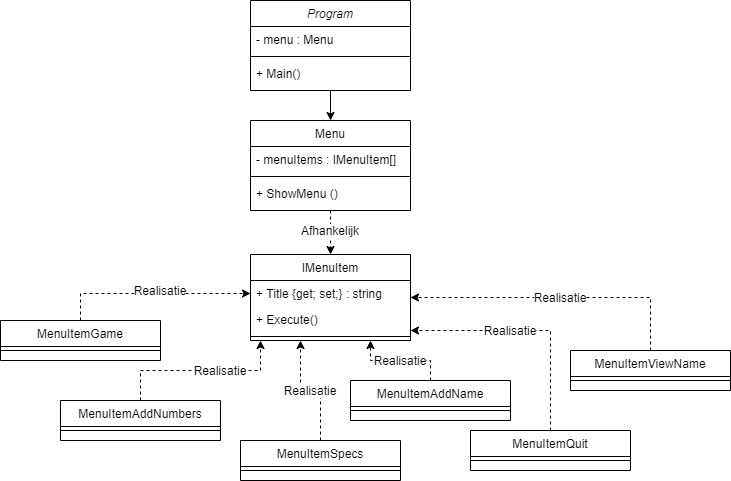

The diagram above was exported from draw.io. Its source (the exported page's mxGraphModel, read from the mxfile embedded in the PNG):
<mxGraphModel dx="1422" dy="815" grid="1" gridSize="10" guides="1" tooltips="1" connect="1" arrows="1" fold="1" page="1" pageScale="1" pageWidth="827" pageHeight="1169" math="0" shadow="0">
  <root>
    <mxCell id="WIyWlLk6GJQsqaUBKTNV-0" />
    <mxCell id="WIyWlLk6GJQsqaUBKTNV-1" parent="WIyWlLk6GJQsqaUBKTNV-0" />
    <mxCell id="HtmanCnCH5HY1VFuvZXc-17" style="edgeStyle=orthogonalEdgeStyle;rounded=0;orthogonalLoop=1;jettySize=auto;html=1;exitX=0.5;exitY=1;exitDx=0;exitDy=0;entryX=0.5;entryY=0;entryDx=0;entryDy=0;" edge="1" parent="WIyWlLk6GJQsqaUBKTNV-1" source="zkfFHV4jXpPFQw0GAbJ--0" target="zkfFHV4jXpPFQw0GAbJ--6">
      <mxGeometry relative="1" as="geometry" />
    </mxCell>
    <mxCell id="zkfFHV4jXpPFQw0GAbJ--0" value="Program" style="swimlane;fontStyle=2;align=center;verticalAlign=top;childLayout=stackLayout;horizontal=1;startSize=26;horizontalStack=0;resizeParent=1;resizeLast=0;collapsible=1;marginBottom=0;rounded=0;shadow=0;strokeWidth=1;" parent="WIyWlLk6GJQsqaUBKTNV-1" vertex="1">
      <mxGeometry x="320" y="20" width="160" height="90" as="geometry">
        <mxRectangle x="230" y="140" width="160" height="26" as="alternateBounds" />
      </mxGeometry>
    </mxCell>
    <mxCell id="zkfFHV4jXpPFQw0GAbJ--1" value="- menu : Menu" style="text;align=left;verticalAlign=top;spacingLeft=4;spacingRight=4;overflow=hidden;rotatable=0;points=[[0,0.5],[1,0.5]];portConstraint=eastwest;" parent="zkfFHV4jXpPFQw0GAbJ--0" vertex="1">
      <mxGeometry y="26" width="160" height="26" as="geometry" />
    </mxCell>
    <mxCell id="zkfFHV4jXpPFQw0GAbJ--4" value="" style="line;html=1;strokeWidth=1;align=left;verticalAlign=middle;spacingTop=-1;spacingLeft=3;spacingRight=3;rotatable=0;labelPosition=right;points=[];portConstraint=eastwest;" parent="zkfFHV4jXpPFQw0GAbJ--0" vertex="1">
      <mxGeometry y="52" width="160" height="8" as="geometry" />
    </mxCell>
    <mxCell id="zkfFHV4jXpPFQw0GAbJ--5" value="+ Main()" style="text;align=left;verticalAlign=top;spacingLeft=4;spacingRight=4;overflow=hidden;rotatable=0;points=[[0,0.5],[1,0.5]];portConstraint=eastwest;" parent="zkfFHV4jXpPFQw0GAbJ--0" vertex="1">
      <mxGeometry y="60" width="160" height="26" as="geometry" />
    </mxCell>
    <mxCell id="HtmanCnCH5HY1VFuvZXc-30" style="edgeStyle=orthogonalEdgeStyle;rounded=0;orthogonalLoop=1;jettySize=auto;html=1;exitX=0.5;exitY=1;exitDx=0;exitDy=0;entryX=0.5;entryY=0;entryDx=0;entryDy=0;dashed=1;" edge="1" parent="WIyWlLk6GJQsqaUBKTNV-1" source="zkfFHV4jXpPFQw0GAbJ--6" target="zkfFHV4jXpPFQw0GAbJ--17">
      <mxGeometry relative="1" as="geometry" />
    </mxCell>
    <mxCell id="zkfFHV4jXpPFQw0GAbJ--6" value="Menu" style="swimlane;fontStyle=0;align=center;verticalAlign=top;childLayout=stackLayout;horizontal=1;startSize=26;horizontalStack=0;resizeParent=1;resizeLast=0;collapsible=1;marginBottom=0;rounded=0;shadow=0;strokeWidth=1;" parent="WIyWlLk6GJQsqaUBKTNV-1" vertex="1">
      <mxGeometry x="320" y="140" width="160" height="90" as="geometry">
        <mxRectangle x="130" y="380" width="160" height="26" as="alternateBounds" />
      </mxGeometry>
    </mxCell>
    <mxCell id="zkfFHV4jXpPFQw0GAbJ--7" value="- menuItems : IMenuItem[]" style="text;align=left;verticalAlign=top;spacingLeft=4;spacingRight=4;overflow=hidden;rotatable=0;points=[[0,0.5],[1,0.5]];portConstraint=eastwest;" parent="zkfFHV4jXpPFQw0GAbJ--6" vertex="1">
      <mxGeometry y="26" width="160" height="26" as="geometry" />
    </mxCell>
    <mxCell id="zkfFHV4jXpPFQw0GAbJ--9" value="" style="line;html=1;strokeWidth=1;align=left;verticalAlign=middle;spacingTop=-1;spacingLeft=3;spacingRight=3;rotatable=0;labelPosition=right;points=[];portConstraint=eastwest;" parent="zkfFHV4jXpPFQw0GAbJ--6" vertex="1">
      <mxGeometry y="52" width="160" height="8" as="geometry" />
    </mxCell>
    <mxCell id="zkfFHV4jXpPFQw0GAbJ--11" value="+ ShowMenu ()" style="text;align=left;verticalAlign=top;spacingLeft=4;spacingRight=4;overflow=hidden;rotatable=0;points=[[0,0.5],[1,0.5]];portConstraint=eastwest;" parent="zkfFHV4jXpPFQw0GAbJ--6" vertex="1">
      <mxGeometry y="60" width="160" height="26" as="geometry" />
    </mxCell>
    <mxCell id="HtmanCnCH5HY1VFuvZXc-25" style="edgeStyle=orthogonalEdgeStyle;rounded=0;orthogonalLoop=1;jettySize=auto;html=1;exitX=0.5;exitY=0;exitDx=0;exitDy=0;dashed=1;" edge="1" parent="WIyWlLk6GJQsqaUBKTNV-1" source="zkfFHV4jXpPFQw0GAbJ--13">
      <mxGeometry relative="1" as="geometry">
        <mxPoint x="330" y="360" as="targetPoint" />
      </mxGeometry>
    </mxCell>
    <mxCell id="zkfFHV4jXpPFQw0GAbJ--13" value="MenuItemAddNumbers" style="swimlane;fontStyle=0;align=center;verticalAlign=top;childLayout=stackLayout;horizontal=1;startSize=26;horizontalStack=0;resizeParent=1;resizeLast=0;collapsible=1;marginBottom=0;rounded=0;shadow=0;strokeWidth=1;" parent="WIyWlLk6GJQsqaUBKTNV-1" vertex="1">
      <mxGeometry x="130" y="420" width="160" height="40" as="geometry">
        <mxRectangle x="340" y="380" width="170" height="26" as="alternateBounds" />
      </mxGeometry>
    </mxCell>
    <mxCell id="zkfFHV4jXpPFQw0GAbJ--15" value="" style="line;html=1;strokeWidth=1;align=left;verticalAlign=middle;spacingTop=-1;spacingLeft=3;spacingRight=3;rotatable=0;labelPosition=right;points=[];portConstraint=eastwest;" parent="zkfFHV4jXpPFQw0GAbJ--13" vertex="1">
      <mxGeometry y="26" width="160" height="8" as="geometry" />
    </mxCell>
    <mxCell id="zkfFHV4jXpPFQw0GAbJ--17" value="IMenuItem" style="swimlane;fontStyle=0;align=center;verticalAlign=top;childLayout=stackLayout;horizontal=1;startSize=26;horizontalStack=0;resizeParent=1;resizeLast=0;collapsible=1;marginBottom=0;rounded=0;shadow=0;strokeWidth=1;" parent="WIyWlLk6GJQsqaUBKTNV-1" vertex="1">
      <mxGeometry x="320" y="274" width="160" height="86" as="geometry">
        <mxRectangle x="550" y="140" width="160" height="26" as="alternateBounds" />
      </mxGeometry>
    </mxCell>
    <mxCell id="zkfFHV4jXpPFQw0GAbJ--18" value="+ Title {get; set;} : string" style="text;align=left;verticalAlign=top;spacingLeft=4;spacingRight=4;overflow=hidden;rotatable=0;points=[[0,0.5],[1,0.5]];portConstraint=eastwest;" parent="zkfFHV4jXpPFQw0GAbJ--17" vertex="1">
      <mxGeometry y="26" width="160" height="26" as="geometry" />
    </mxCell>
    <mxCell id="zkfFHV4jXpPFQw0GAbJ--19" value="+ Execute()" style="text;align=left;verticalAlign=top;spacingLeft=4;spacingRight=4;overflow=hidden;rotatable=0;points=[[0,0.5],[1,0.5]];portConstraint=eastwest;rounded=0;shadow=0;html=0;" parent="zkfFHV4jXpPFQw0GAbJ--17" vertex="1">
      <mxGeometry y="52" width="160" height="26" as="geometry" />
    </mxCell>
    <mxCell id="zkfFHV4jXpPFQw0GAbJ--23" value="" style="line;html=1;strokeWidth=1;align=left;verticalAlign=middle;spacingTop=-1;spacingLeft=3;spacingRight=3;rotatable=0;labelPosition=right;points=[];portConstraint=eastwest;" parent="zkfFHV4jXpPFQw0GAbJ--17" vertex="1">
      <mxGeometry y="78" width="160" height="8" as="geometry" />
    </mxCell>
    <mxCell id="HtmanCnCH5HY1VFuvZXc-29" style="edgeStyle=orthogonalEdgeStyle;rounded=0;orthogonalLoop=1;jettySize=auto;html=1;exitX=0.5;exitY=0;exitDx=0;exitDy=0;dashed=1;entryX=0;entryY=0.5;entryDx=0;entryDy=0;" edge="1" parent="WIyWlLk6GJQsqaUBKTNV-1" source="HtmanCnCH5HY1VFuvZXc-0" target="zkfFHV4jXpPFQw0GAbJ--18">
      <mxGeometry relative="1" as="geometry">
        <mxPoint x="170" y="260" as="targetPoint" />
      </mxGeometry>
    </mxCell>
    <mxCell id="HtmanCnCH5HY1VFuvZXc-0" value="MenuItemGame" style="swimlane;fontStyle=0;align=center;verticalAlign=top;childLayout=stackLayout;horizontal=1;startSize=26;horizontalStack=0;resizeParent=1;resizeLast=0;collapsible=1;marginBottom=0;rounded=0;shadow=0;strokeWidth=1;" vertex="1" parent="WIyWlLk6GJQsqaUBKTNV-1">
      <mxGeometry x="70" y="340" width="160" height="40" as="geometry">
        <mxRectangle x="340" y="380" width="170" height="26" as="alternateBounds" />
      </mxGeometry>
    </mxCell>
    <mxCell id="HtmanCnCH5HY1VFuvZXc-2" value="" style="line;html=1;strokeWidth=1;align=left;verticalAlign=middle;spacingTop=-1;spacingLeft=3;spacingRight=3;rotatable=0;labelPosition=right;points=[];portConstraint=eastwest;" vertex="1" parent="HtmanCnCH5HY1VFuvZXc-0">
      <mxGeometry y="26" width="160" height="8" as="geometry" />
    </mxCell>
    <mxCell id="HtmanCnCH5HY1VFuvZXc-23" style="edgeStyle=orthogonalEdgeStyle;rounded=0;orthogonalLoop=1;jettySize=auto;html=1;exitX=0.5;exitY=0;exitDx=0;exitDy=0;dashed=1;entryX=0.75;entryY=1;entryDx=0;entryDy=0;" edge="1" parent="WIyWlLk6GJQsqaUBKTNV-1" source="HtmanCnCH5HY1VFuvZXc-3" target="zkfFHV4jXpPFQw0GAbJ--17">
      <mxGeometry relative="1" as="geometry">
        <mxPoint x="360" y="360" as="targetPoint" />
      </mxGeometry>
    </mxCell>
    <mxCell id="HtmanCnCH5HY1VFuvZXc-22" style="edgeStyle=orthogonalEdgeStyle;rounded=0;orthogonalLoop=1;jettySize=auto;html=1;exitX=0.5;exitY=0;exitDx=0;exitDy=0;entryX=1;entryY=0.5;entryDx=0;entryDy=0;dashed=1;" edge="1" parent="WIyWlLk6GJQsqaUBKTNV-1" source="HtmanCnCH5HY1VFuvZXc-6" target="zkfFHV4jXpPFQw0GAbJ--17">
      <mxGeometry relative="1" as="geometry" />
    </mxCell>
    <mxCell id="HtmanCnCH5HY1VFuvZXc-6" value="MenuItemViewName" style="swimlane;fontStyle=0;align=center;verticalAlign=top;childLayout=stackLayout;horizontal=1;startSize=26;horizontalStack=0;resizeParent=1;resizeLast=0;collapsible=1;marginBottom=0;rounded=0;shadow=0;strokeWidth=1;" vertex="1" parent="WIyWlLk6GJQsqaUBKTNV-1">
      <mxGeometry x="640" y="370" width="160" height="40" as="geometry">
        <mxRectangle x="340" y="380" width="170" height="26" as="alternateBounds" />
      </mxGeometry>
    </mxCell>
    <mxCell id="HtmanCnCH5HY1VFuvZXc-8" value="" style="line;html=1;strokeWidth=1;align=left;verticalAlign=middle;spacingTop=-1;spacingLeft=3;spacingRight=3;rotatable=0;labelPosition=right;points=[];portConstraint=eastwest;" vertex="1" parent="HtmanCnCH5HY1VFuvZXc-6">
      <mxGeometry y="26" width="160" height="8" as="geometry" />
    </mxCell>
    <mxCell id="HtmanCnCH5HY1VFuvZXc-26" style="edgeStyle=orthogonalEdgeStyle;rounded=0;orthogonalLoop=1;jettySize=auto;html=1;exitX=0.5;exitY=0;exitDx=0;exitDy=0;dashed=1;" edge="1" parent="WIyWlLk6GJQsqaUBKTNV-1" source="HtmanCnCH5HY1VFuvZXc-10">
      <mxGeometry relative="1" as="geometry">
        <mxPoint x="370" y="360" as="targetPoint" />
      </mxGeometry>
    </mxCell>
    <mxCell id="HtmanCnCH5HY1VFuvZXc-10" value="MenuItemSpecs" style="swimlane;fontStyle=0;align=center;verticalAlign=top;childLayout=stackLayout;horizontal=1;startSize=26;horizontalStack=0;resizeParent=1;resizeLast=0;collapsible=1;marginBottom=0;rounded=0;shadow=0;strokeWidth=1;" vertex="1" parent="WIyWlLk6GJQsqaUBKTNV-1">
      <mxGeometry x="310" y="460" width="160" height="40" as="geometry">
        <mxRectangle x="340" y="380" width="170" height="26" as="alternateBounds" />
      </mxGeometry>
    </mxCell>
    <mxCell id="HtmanCnCH5HY1VFuvZXc-12" value="" style="line;html=1;strokeWidth=1;align=left;verticalAlign=middle;spacingTop=-1;spacingLeft=3;spacingRight=3;rotatable=0;labelPosition=right;points=[];portConstraint=eastwest;" vertex="1" parent="HtmanCnCH5HY1VFuvZXc-10">
      <mxGeometry y="26" width="160" height="8" as="geometry" />
    </mxCell>
    <mxCell id="HtmanCnCH5HY1VFuvZXc-27" style="edgeStyle=orthogonalEdgeStyle;rounded=0;orthogonalLoop=1;jettySize=auto;html=1;exitX=0.5;exitY=0;exitDx=0;exitDy=0;dashed=1;entryX=1;entryY=0.923;entryDx=0;entryDy=0;entryPerimeter=0;" edge="1" parent="WIyWlLk6GJQsqaUBKTNV-1" source="HtmanCnCH5HY1VFuvZXc-13" target="zkfFHV4jXpPFQw0GAbJ--19">
      <mxGeometry relative="1" as="geometry">
        <mxPoint x="380" y="360" as="targetPoint" />
      </mxGeometry>
    </mxCell>
    <mxCell id="HtmanCnCH5HY1VFuvZXc-13" value="MenuItemQuit" style="swimlane;fontStyle=0;align=center;verticalAlign=top;childLayout=stackLayout;horizontal=1;startSize=26;horizontalStack=0;resizeParent=1;resizeLast=0;collapsible=1;marginBottom=0;rounded=0;shadow=0;strokeWidth=1;" vertex="1" parent="WIyWlLk6GJQsqaUBKTNV-1">
      <mxGeometry x="540" y="450" width="160" height="40" as="geometry">
        <mxRectangle x="340" y="380" width="170" height="26" as="alternateBounds" />
      </mxGeometry>
    </mxCell>
    <mxCell id="HtmanCnCH5HY1VFuvZXc-15" value="" style="line;html=1;strokeWidth=1;align=left;verticalAlign=middle;spacingTop=-1;spacingLeft=3;spacingRight=3;rotatable=0;labelPosition=right;points=[];portConstraint=eastwest;" vertex="1" parent="HtmanCnCH5HY1VFuvZXc-13">
      <mxGeometry y="26" width="160" height="8" as="geometry" />
    </mxCell>
    <mxCell id="HtmanCnCH5HY1VFuvZXc-3" value="MenuItemAddName" style="swimlane;fontStyle=0;align=center;verticalAlign=top;childLayout=stackLayout;horizontal=1;startSize=26;horizontalStack=0;resizeParent=1;resizeLast=0;collapsible=1;marginBottom=0;rounded=0;shadow=0;strokeWidth=1;" vertex="1" parent="WIyWlLk6GJQsqaUBKTNV-1">
      <mxGeometry x="420" y="400" width="160" height="40" as="geometry">
        <mxRectangle x="340" y="380" width="170" height="26" as="alternateBounds" />
      </mxGeometry>
    </mxCell>
    <mxCell id="HtmanCnCH5HY1VFuvZXc-5" value="" style="line;html=1;strokeWidth=1;align=left;verticalAlign=middle;spacingTop=-1;spacingLeft=3;spacingRight=3;rotatable=0;labelPosition=right;points=[];portConstraint=eastwest;" vertex="1" parent="HtmanCnCH5HY1VFuvZXc-3">
      <mxGeometry y="26" width="160" height="8" as="geometry" />
    </mxCell>
    <mxCell id="HtmanCnCH5HY1VFuvZXc-33" value="Afhankelijk" style="text;html=1;strokeColor=none;fillColor=none;align=center;verticalAlign=middle;whiteSpace=wrap;rounded=0;dashed=1;labelBackgroundColor=#ffffff;" vertex="1" parent="WIyWlLk6GJQsqaUBKTNV-1">
      <mxGeometry x="380" y="240" width="40" height="20" as="geometry" />
    </mxCell>
    <mxCell id="HtmanCnCH5HY1VFuvZXc-40" value="Realisatie" style="text;html=1;strokeColor=none;fillColor=none;align=center;verticalAlign=middle;whiteSpace=wrap;rounded=0;dashed=1;labelBackgroundColor=#ffffff;" vertex="1" parent="WIyWlLk6GJQsqaUBKTNV-1">
      <mxGeometry x="610" y="307" width="40" height="20" as="geometry" />
    </mxCell>
    <mxCell id="HtmanCnCH5HY1VFuvZXc-42" value="Realisatie" style="text;html=1;strokeColor=none;fillColor=none;align=center;verticalAlign=middle;whiteSpace=wrap;rounded=0;dashed=1;labelBackgroundColor=#ffffff;" vertex="1" parent="WIyWlLk6GJQsqaUBKTNV-1">
      <mxGeometry x="560" y="340" width="40" height="20" as="geometry" />
    </mxCell>
    <mxCell id="HtmanCnCH5HY1VFuvZXc-45" value="Realisatie" style="text;html=1;strokeColor=none;fillColor=none;align=center;verticalAlign=middle;whiteSpace=wrap;rounded=0;dashed=1;labelBackgroundColor=#ffffff;" vertex="1" parent="WIyWlLk6GJQsqaUBKTNV-1">
      <mxGeometry x="450" y="370" width="40" height="20" as="geometry" />
    </mxCell>
    <mxCell id="HtmanCnCH5HY1VFuvZXc-46" value="Realisatie" style="text;html=1;strokeColor=none;fillColor=none;align=center;verticalAlign=middle;whiteSpace=wrap;rounded=0;dashed=1;labelBackgroundColor=#ffffff;" vertex="1" parent="WIyWlLk6GJQsqaUBKTNV-1">
      <mxGeometry x="360" y="400" width="40" height="20" as="geometry" />
    </mxCell>
    <mxCell id="HtmanCnCH5HY1VFuvZXc-47" value="Realisatie" style="text;html=1;strokeColor=none;fillColor=none;align=center;verticalAlign=middle;whiteSpace=wrap;rounded=0;dashed=1;labelBackgroundColor=#ffffff;" vertex="1" parent="WIyWlLk6GJQsqaUBKTNV-1">
      <mxGeometry x="270" y="380" width="40" height="20" as="geometry" />
    </mxCell>
    <mxCell id="HtmanCnCH5HY1VFuvZXc-49" value="Realisatie" style="text;html=1;strokeColor=none;fillColor=none;align=center;verticalAlign=middle;whiteSpace=wrap;rounded=0;dashed=1;labelBackgroundColor=#ffffff;" vertex="1" parent="WIyWlLk6GJQsqaUBKTNV-1">
      <mxGeometry x="210" y="300" width="40" height="20" as="geometry" />
    </mxCell>
  </root>
</mxGraphModel>